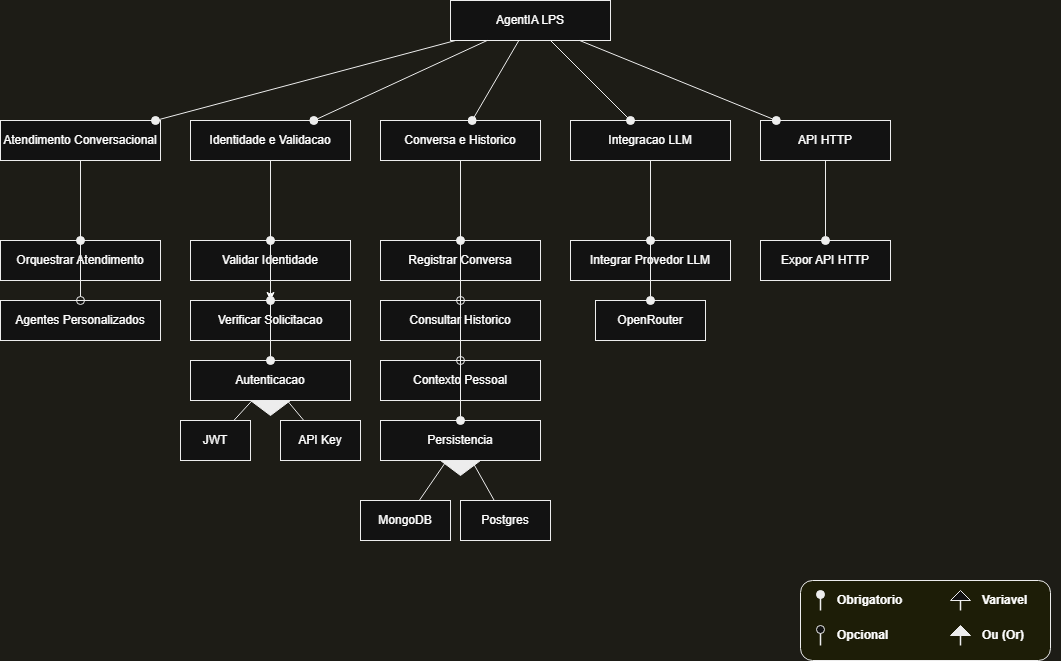

The diagram above was exported from draw.io. Its source (the exported page's mxGraphModel, read from the mxfile embedded in the PNG):
<mxGraphModel dx="1664" dy="874" grid="1" gridSize="10" guides="1" tooltips="1" connect="1" arrows="1" fold="1" page="1" pageScale="1" pageWidth="1100" pageHeight="850" background="#f4f3ec" math="0" shadow="0">
  <root>
    <mxCell id="0" />
    <mxCell id="1" parent="0" />
    <mxCell id="root_node" parent="1" style="rounded=0;whiteSpace=wrap;html=1;strokeColor=#000000;fillColor=#ffffff;" value="AgentIA LPS" vertex="1">
      <mxGeometry height="40" width="160" x="470" y="20" as="geometry" />
    </mxCell>
    <mxCell id="n1_atend" parent="1" style="rounded=0;whiteSpace=wrap;html=1;strokeColor=#000000;fillColor=#ffffff;" value="Atendimento Conversacional" vertex="1">
      <mxGeometry height="40" width="160" x="20" y="140" as="geometry" />
    </mxCell>
    <mxCell id="n1_ident" parent="1" style="rounded=0;whiteSpace=wrap;html=1;strokeColor=#000000;fillColor=#ffffff;" value="Identidade e Validacao" vertex="1">
      <mxGeometry height="40" width="160" x="210" y="140" as="geometry" />
    </mxCell>
    <mxCell id="n1_conv" parent="1" style="rounded=0;whiteSpace=wrap;html=1;strokeColor=#000000;fillColor=#ffffff;" value="Conversa e Historico" vertex="1">
      <mxGeometry height="40" width="160" x="400" y="140" as="geometry" />
    </mxCell>
    <mxCell id="n1_llm" parent="1" style="rounded=0;whiteSpace=wrap;html=1;strokeColor=#000000;fillColor=#ffffff;" value="Integracao LLM" vertex="1">
      <mxGeometry height="40" width="160" x="590" y="140" as="geometry" />
    </mxCell>
    <mxCell id="n1_api" parent="1" style="rounded=0;whiteSpace=wrap;html=1;strokeColor=#000000;fillColor=#ffffff;" value="API HTTP" vertex="1">
      <mxGeometry height="40" width="130" x="780" y="140" as="geometry" />
    </mxCell>
    <mxCell id="n2_orq" parent="1" style="rounded=0;whiteSpace=wrap;html=1;strokeColor=#000000;fillColor=#ffffff;" value="Orquestrar Atendimento" vertex="1">
      <mxGeometry height="40" width="160" x="20" y="260" as="geometry" />
    </mxCell>
    <mxCell id="n2_agentes" parent="1" style="rounded=0;whiteSpace=wrap;html=1;strokeColor=#000000;fillColor=#ffffff;" value="Agentes Personalizados" vertex="1">
      <mxGeometry height="40" width="160" x="20" y="320" as="geometry" />
    </mxCell>
    <mxCell id="0_EQ0rchZ7c18IwOnO9A-1" edge="1" parent="1" source="n2_val" style="edgeStyle=orthogonalEdgeStyle;rounded=0;orthogonalLoop=1;jettySize=auto;html=1;" target="n2_verif" value="">
      <mxGeometry relative="1" as="geometry" />
    </mxCell>
    <mxCell id="n2_val" parent="1" style="rounded=0;whiteSpace=wrap;html=1;strokeColor=#000000;fillColor=#ffffff;" value="Validar Identidade" vertex="1">
      <mxGeometry height="40" width="160" x="210" y="260" as="geometry" />
    </mxCell>
    <mxCell id="n2_verif" parent="1" style="rounded=0;whiteSpace=wrap;html=1;strokeColor=#000000;fillColor=#ffffff;" value="Verificar Solicitacao" vertex="1">
      <mxGeometry height="40" width="160" x="210" y="320" as="geometry" />
    </mxCell>
    <mxCell id="n2_auth" parent="1" style="rounded=0;whiteSpace=wrap;html=1;strokeColor=#000000;fillColor=#ffffff;" value="Autenticacao" vertex="1">
      <mxGeometry height="40" width="160" x="210" y="380" as="geometry" />
    </mxCell>
    <mxCell id="tri_auth" parent="1" style="shape=triangle;direction=south;fillColor=#000000;strokeColor=#000000;" value="" vertex="1">
      <mxGeometry height="15" width="40" x="270" y="420" as="geometry" />
    </mxCell>
    <mxCell id="alt_jwt" parent="1" style="rounded=0;whiteSpace=wrap;html=1;strokeColor=#000000;fillColor=#ffffff;" value="JWT" vertex="1">
      <mxGeometry height="40" width="70" x="200" y="440" as="geometry" />
    </mxCell>
    <mxCell id="alt_apikey" parent="1" style="rounded=0;whiteSpace=wrap;html=1;strokeColor=#000000;fillColor=#ffffff;" value="API Key" vertex="1">
      <mxGeometry height="40" width="80" x="300" y="440" as="geometry" />
    </mxCell>
    <mxCell id="n2_reg" parent="1" style="rounded=0;whiteSpace=wrap;html=1;strokeColor=#000000;fillColor=#ffffff;" value="Registrar Conversa" vertex="1">
      <mxGeometry height="40" width="160" x="400" y="260" as="geometry" />
    </mxCell>
    <mxCell id="n2_cons" parent="1" style="rounded=0;whiteSpace=wrap;html=1;strokeColor=#000000;fillColor=#ffffff;" value="Consultar Historico" vertex="1">
      <mxGeometry height="40" width="160" x="400" y="320" as="geometry" />
    </mxCell>
    <mxCell id="n2_ctx" parent="1" style="rounded=0;whiteSpace=wrap;html=1;strokeColor=#000000;fillColor=#ffffff;" value="Contexto Pessoal" vertex="1">
      <mxGeometry height="40" width="160" x="400" y="380" as="geometry" />
    </mxCell>
    <mxCell id="n2_pers" parent="1" style="rounded=0;whiteSpace=wrap;html=1;strokeColor=#000000;fillColor=#ffffff;" value="Persistencia" vertex="1">
      <mxGeometry height="40" width="160" x="400" y="440" as="geometry" />
    </mxCell>
    <mxCell id="tri_pers" parent="1" style="shape=triangle;direction=south;fillColor=#000000;strokeColor=#000000;" value="" vertex="1">
      <mxGeometry height="15" width="40" x="460" y="480" as="geometry" />
    </mxCell>
    <mxCell id="alt_mongo" parent="1" style="rounded=0;whiteSpace=wrap;html=1;strokeColor=#000000;fillColor=#ffffff;" value="MongoDB" vertex="1">
      <mxGeometry height="40" width="90" x="380" y="520" as="geometry" />
    </mxCell>
    <mxCell id="alt_postgres" parent="1" style="rounded=0;whiteSpace=wrap;html=1;strokeColor=#000000;fillColor=#ffffff;" value="Postgres" vertex="1">
      <mxGeometry height="40" width="90" x="480" y="520" as="geometry" />
    </mxCell>
    <mxCell id="n2_int" parent="1" style="rounded=0;whiteSpace=wrap;html=1;strokeColor=#000000;fillColor=#ffffff;" value="Integrar Provedor LLM" vertex="1">
      <mxGeometry height="40" width="160" x="590" y="260" as="geometry" />
    </mxCell>
    <mxCell id="alt_openrouter" parent="1" style="rounded=0;whiteSpace=wrap;html=1;strokeColor=#000000;fillColor=#ffffff;" value="OpenRouter" vertex="1">
      <mxGeometry height="40" width="110" x="615" y="320" as="geometry" />
    </mxCell>
    <mxCell id="n2_api_expor" parent="1" style="rounded=0;whiteSpace=wrap;html=1;strokeColor=#000000;fillColor=#ffffff;" value="Expor API HTTP" vertex="1">
      <mxGeometry height="40" width="130" x="780" y="260" as="geometry" />
    </mxCell>
    <mxCell id="e_root_atend" edge="1" parent="1" source="root_node" style="endArrow=oval;endFill=1;endSize=8;html=1;strokeColor=#000000;rounded=0;" target="n1_atend">
      <mxGeometry relative="1" as="geometry" />
    </mxCell>
    <mxCell id="e_root_ident" edge="1" parent="1" source="root_node" style="endArrow=oval;endFill=1;endSize=8;html=1;strokeColor=#000000;rounded=0;" target="n1_ident">
      <mxGeometry relative="1" as="geometry" />
    </mxCell>
    <mxCell id="e_root_conv" edge="1" parent="1" source="root_node" style="endArrow=oval;endFill=1;endSize=8;html=1;strokeColor=#000000;rounded=0;" target="n1_conv">
      <mxGeometry relative="1" as="geometry" />
    </mxCell>
    <mxCell id="e_root_llm" edge="1" parent="1" source="root_node" style="endArrow=oval;endFill=1;endSize=8;html=1;strokeColor=#000000;rounded=0;" target="n1_llm">
      <mxGeometry relative="1" as="geometry" />
    </mxCell>
    <mxCell id="e_root_api" edge="1" parent="1" source="root_node" style="endArrow=oval;endFill=1;endSize=8;html=1;strokeColor=#000000;rounded=0;" target="n1_api">
      <mxGeometry relative="1" as="geometry" />
    </mxCell>
    <mxCell id="e_atend_orq" edge="1" parent="1" source="n1_atend" style="endArrow=oval;endFill=1;endSize=8;html=1;strokeColor=#000000;rounded=0;" target="n2_orq">
      <mxGeometry relative="1" as="geometry" />
    </mxCell>
    <mxCell id="e_atend_agentes" edge="1" parent="1" source="n1_atend" style="endArrow=oval;endFill=0;endSize=8;html=1;strokeColor=#000000;rounded=0;" target="n2_agentes">
      <mxGeometry relative="1" as="geometry" />
    </mxCell>
    <mxCell id="e_ident_val" edge="1" parent="1" source="n1_ident" style="endArrow=oval;endFill=1;endSize=8;html=1;strokeColor=#000000;rounded=0;" target="n2_val">
      <mxGeometry relative="1" as="geometry" />
    </mxCell>
    <mxCell id="e_ident_verif" edge="1" parent="1" source="n1_ident" style="endArrow=oval;endFill=1;endSize=8;html=1;strokeColor=#000000;rounded=0;" target="n2_verif">
      <mxGeometry relative="1" as="geometry" />
    </mxCell>
    <mxCell id="e_ident_auth" edge="1" parent="1" source="n1_ident" style="endArrow=oval;endFill=1;endSize=8;html=1;strokeColor=#000000;rounded=0;" target="n2_auth">
      <mxGeometry relative="1" as="geometry" />
    </mxCell>
    <mxCell id="e_auth_jwt" edge="1" parent="1" source="n2_auth" style="endArrow=none;html=1;strokeColor=#000000;rounded=0;" target="alt_jwt">
      <mxGeometry relative="1" as="geometry" />
    </mxCell>
    <mxCell id="e_auth_apikey" edge="1" parent="1" source="n2_auth" style="endArrow=none;html=1;strokeColor=#000000;rounded=0;" target="alt_apikey">
      <mxGeometry relative="1" as="geometry" />
    </mxCell>
    <mxCell id="e_conv_reg" edge="1" parent="1" source="n1_conv" style="endArrow=oval;endFill=1;endSize=8;html=1;strokeColor=#000000;rounded=0;" target="n2_reg">
      <mxGeometry relative="1" as="geometry" />
    </mxCell>
    <mxCell id="e_conv_cons" edge="1" parent="1" source="n1_conv" style="endArrow=oval;endFill=0;endSize=8;html=1;strokeColor=#000000;rounded=0;" target="n2_cons">
      <mxGeometry relative="1" as="geometry" />
    </mxCell>
    <mxCell id="e_conv_ctx" edge="1" parent="1" source="n1_conv" style="endArrow=oval;endFill=0;endSize=8;html=1;strokeColor=#000000;rounded=0;" target="n2_ctx">
      <mxGeometry relative="1" as="geometry" />
    </mxCell>
    <mxCell id="e_conv_pers" edge="1" parent="1" source="n1_conv" style="endArrow=oval;endFill=1;endSize=8;html=1;strokeColor=#000000;rounded=0;" target="n2_pers">
      <mxGeometry relative="1" as="geometry" />
    </mxCell>
    <mxCell id="e_pers_mongo" edge="1" parent="1" source="n2_pers" style="endArrow=none;html=1;strokeColor=#000000;rounded=0;" target="alt_mongo">
      <mxGeometry relative="1" as="geometry" />
    </mxCell>
    <mxCell id="e_pers_postgres" edge="1" parent="1" source="n2_pers" style="endArrow=none;html=1;strokeColor=#000000;rounded=0;" target="alt_postgres">
      <mxGeometry relative="1" as="geometry" />
    </mxCell>
    <mxCell id="e_llm_int" edge="1" parent="1" source="n1_llm" style="endArrow=oval;endFill=1;endSize=8;html=1;strokeColor=#000000;rounded=0;" target="n2_int">
      <mxGeometry relative="1" as="geometry" />
    </mxCell>
    <mxCell id="e_llm_prov" edge="1" parent="1" source="n1_llm" style="endArrow=oval;endFill=1;endSize=8;html=1;strokeColor=#000000;rounded=0;">
      <mxGeometry relative="1" as="geometry">
        <mxPoint x="670" y="320" as="targetPoint" />
      </mxGeometry>
    </mxCell>
    <mxCell id="e_api_expor" edge="1" parent="1" source="n1_api" style="endArrow=oval;endFill=1;endSize=8;html=1;strokeColor=#000000;rounded=0;" target="n2_api_expor">
      <mxGeometry relative="1" as="geometry" />
    </mxCell>
    <mxCell id="legend_bg" parent="1" style="rounded=1;whiteSpace=wrap;html=1;fillColor=#f5f5dc;strokeColor=#000000;" value="" vertex="1">
      <mxGeometry height="80" width="250" x="820" y="600" as="geometry" />
    </mxCell>
    <mxCell id="leg_obrig_line" edge="1" parent="1" style="endArrow=none;html=1;strokeColor=#000000;strokeWidth=1.5;" value="">
      <mxGeometry height="50" relative="1" width="50" as="geometry">
        <mxPoint x="840" y="630" as="sourcePoint" />
        <mxPoint x="840" y="615" as="targetPoint" />
      </mxGeometry>
    </mxCell>
    <mxCell id="leg_obrig_circ" parent="1" style="ellipse;whiteSpace=wrap;html=1;aspect=fixed;fillColor=#000000;strokeColor=#000000;" value="" vertex="1">
      <mxGeometry height="8" width="8" x="836" y="610" as="geometry" />
    </mxCell>
    <mxCell id="leg_obrig_text" parent="1" style="text;html=1;strokeColor=none;fillColor=none;align=left;verticalAlign=middle;whiteSpace=wrap;rounded=0;fontStyle=1" value="Obrigatorio" vertex="1">
      <mxGeometry height="20" width="80" x="855" y="610" as="geometry" />
    </mxCell>
    <mxCell id="leg_opc_line" edge="1" parent="1" style="endArrow=none;html=1;strokeColor=#000000;strokeWidth=1.5;" value="">
      <mxGeometry height="50" relative="1" width="50" as="geometry">
        <mxPoint x="840" y="665" as="sourcePoint" />
        <mxPoint x="840" y="650" as="targetPoint" />
      </mxGeometry>
    </mxCell>
    <mxCell id="leg_opc_circ" parent="1" style="ellipse;whiteSpace=wrap;html=1;aspect=fixed;fillColor=#ffffff;strokeColor=#000000;" value="" vertex="1">
      <mxGeometry height="8" width="8" x="836" y="645" as="geometry" />
    </mxCell>
    <mxCell id="leg_opc_text" parent="1" style="text;html=1;strokeColor=none;fillColor=none;align=left;verticalAlign=middle;whiteSpace=wrap;rounded=0;fontStyle=1" value="Opcional" vertex="1">
      <mxGeometry height="20" width="80" x="855" y="645" as="geometry" />
    </mxCell>
    <mxCell id="leg_var_line" edge="1" parent="1" style="endArrow=none;html=1;strokeColor=#000000;strokeWidth=1.5;" value="">
      <mxGeometry height="50" relative="1" width="50" as="geometry">
        <mxPoint x="980" y="630" as="sourcePoint" />
        <mxPoint x="980" y="615" as="targetPoint" />
      </mxGeometry>
    </mxCell>
    <mxCell id="leg_var_tri" parent="1" style="shape=triangle;direction=north;fillColor=#ffffff;strokeColor=#000000;" value="" vertex="1">
      <mxGeometry height="10" width="20" x="970" y="610" as="geometry" />
    </mxCell>
    <mxCell id="leg_var_text" parent="1" style="text;html=1;strokeColor=none;fillColor=none;align=left;verticalAlign=middle;whiteSpace=wrap;rounded=0;fontStyle=1" value="Variavel" vertex="1">
      <mxGeometry height="20" width="80" x="1000" y="610" as="geometry" />
    </mxCell>
    <mxCell id="leg_ou_line" edge="1" parent="1" style="endArrow=none;html=1;strokeColor=#000000;strokeWidth=1.5;" value="">
      <mxGeometry height="50" relative="1" width="50" as="geometry">
        <mxPoint x="980" y="665" as="sourcePoint" />
        <mxPoint x="980" y="650" as="targetPoint" />
      </mxGeometry>
    </mxCell>
    <mxCell id="leg_ou_tri" parent="1" style="shape=triangle;direction=north;fillColor=#000000;strokeColor=#000000;" value="" vertex="1">
      <mxGeometry height="10" width="20" x="970" y="645" as="geometry" />
    </mxCell>
    <mxCell id="leg_ou_text" parent="1" style="text;html=1;strokeColor=none;fillColor=none;align=left;verticalAlign=middle;whiteSpace=wrap;rounded=0;fontStyle=1" value="Ou (Or)" vertex="1">
      <mxGeometry height="20" width="80" x="1000" y="645" as="geometry" />
    </mxCell>
  </root>
</mxGraphModel>